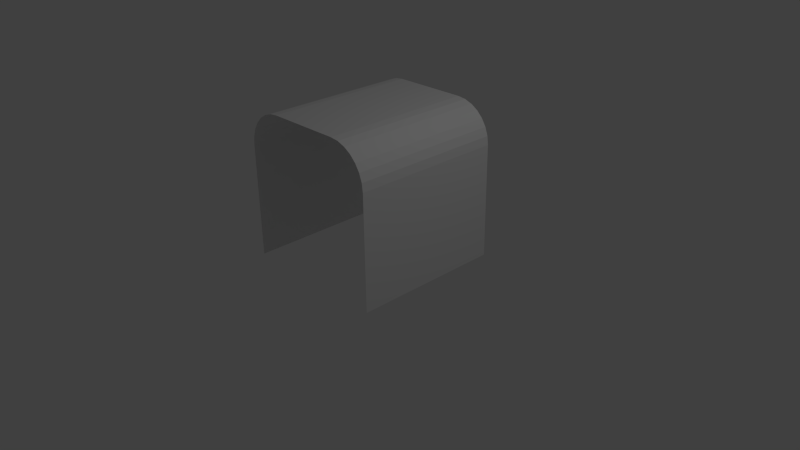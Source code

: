 # Source: wall.blend  (saved by Blender 2.67.0; exported with 4.5.12 LTS)
import bpy
from mathutils import Matrix  # noqa: F401  (used for matrix-valued properties, if any)

bpy.ops.wm.read_factory_settings(use_empty=True)
scene = bpy.context.scene
scene.name = 'Scene'

# ---- collections
col_collection_1 = bpy.data.collections.new('Collection 1'); scene.collection.children.link(col_collection_1)

# ---- materials (node trees are filled in below, after node groups)
mat_material = bpy.data.materials.new('Material')
mat_material.alpha_threshold = 0.0
mat_material.use_transparent_shadow = False
mat_material.roughness = 0.5
mat_material.line_color = (0.0, 0.0, 0.0, 1.0)

# ---- material node trees

# ---- world
world_world = bpy.data.worlds.new('World'); scene.world = world_world
world_world.color = (0.05088, 0.05088, 0.05088)
world_world.use_sun_shadow = False
world_world.sun_shadow_jitter_overblur = 0.0
world_world.cycles.sampling_method = 'MANUAL'
world_world.cycles.sample_map_resolution = 256

# ---- cameras
cam_camera = bpy.data.cameras.new('Camera')
cam_camera.clip_end = 100.0
cam_camera.lens = 35.0
cam_camera.sensor_width = 32.0
cam_camera.sensor_height = 18.0
cam_camera.ortho_scale = 7.314
cam_camera.dof.focus_distance = 0.0
cam_camera.dof.aperture_fstop = 128.0

# ---- lights
light_lamp = bpy.data.lights.new('Lamp', 'POINT')
light_lamp.transmission_factor = 0.0
light_lamp.cutoff_distance = 30.0
light_lamp.energy = 100.0
light_lamp.shadow_buffer_clip_start = 1.001
light_lamp.shadow_soft_size = 0.1
light_lamp.shadow_maximum_resolution = 0.006
light_lamp.use_absolute_resolution = True
light_lamp.cycles.use_multiple_importance_sampling = False

# ---- meshes
me_cube = bpy.data.meshes.new('Cube')
me_cube.from_pydata([(1.0, 1.0, 0.0), (1.0, -1.0, 0.0), (-1.0, -1.0, 0.0), (-1.0, 1.0, 0.0), (-0.5, -1.0, 2.0), (-1.0, -1.0, 1.5), (-0.6113, -1.0, 1.987), (-0.7169, -1.0, 1.95), (-0.8117, -1.0, 1.891), (-0.8909, -1.0, 1.812), (-0.9505, -1.0, 1.717), (-0.9875, -1.0, 1.611), (-1.0, 1.0, 1.5), (-0.5, 1.0, 2.0), (-0.9875, 1.0, 1.611), (-0.9505, 1.0, 1.717), (-0.8909, 1.0, 1.812), (-0.8117, 1.0, 1.891), (-0.7169, 1.0, 1.95), (-0.6113, 1.0, 1.987), (0.5, 1.0, 2.0), (1.0, 1.0, 1.5), (0.6113, 1.0, 1.987), (0.7169, 1.0, 1.95), (0.8117, 1.0, 1.891), (0.8909, 1.0, 1.812), (0.9505, 1.0, 1.717), (0.9875, 1.0, 1.611), (1.0, -1.0, 1.5), (0.5, -1.0, 2.0), (0.9875, -1.0, 1.611), (0.9505, -1.0, 1.717), (0.8909, -1.0, 1.812), (0.8117, -1.0, 1.891), (0.7169, -1.0, 1.95), (0.6113, -1.0, 1.987)], [], [(2, 5, 12, 3), (20, 13, 4, 29), (0, 21, 28, 1), (4, 13, 19, 6), (6, 19, 18, 7), (7, 18, 17, 8), (8, 17, 16, 9), (9, 16, 15, 10), (10, 15, 14, 11), (11, 14, 12, 5), (20, 29, 35, 22), (22, 35, 34, 23), (23, 34, 33, 24), (24, 33, 32, 25), (25, 32, 31, 26), (26, 31, 30, 27), (27, 30, 28, 21)])
me_cube.materials.append(mat_material)
me_cube.use_remesh_preserve_volume = False
me_cube.use_remesh_preserve_attributes = False
me_cube.use_mirror_vertex_groups = False
me_cube.update()

# ---- objects
ob_cube = bpy.data.objects.new('Cube', me_cube)
ob_lamp = bpy.data.objects.new('Lamp', light_lamp)
ob_camera = bpy.data.objects.new('Camera', cam_camera)

# ---- transforms, parenting, visibility, modifiers, constraints
ob_cube.location = (0.0, 0.0, 0.0)
ob_cube.lock_rotations_4d = False
ob_cube.empty_display_type = 'ARROWS'
ob_cube.lineart.crease_threshold = 0.0
ob_lamp.location = (4.076, 1.005, 5.904)
ob_lamp.rotation_euler = (0.6503, 0.05522, 1.866)
ob_lamp.lock_rotations_4d = False
ob_lamp.empty_display_type = 'ARROWS'
ob_lamp.color = (0.0, 0.0, 0.0, 0.0)
ob_lamp.lineart.crease_threshold = 0.0
ob_camera.location = (7.481, -6.508, 5.344)
ob_camera.rotation_euler = (1.109, 0.01082, 0.8149)
ob_camera.lock_rotations_4d = False
ob_camera.empty_display_type = 'ARROWS'
ob_camera.color = (0.0, 0.0, 0.0, 0.0)
ob_camera.display_type = 'WIRE'
ob_camera.lineart.crease_threshold = 0.0

# ---- collection membership
col_collection_1.objects.link(ob_cube)
col_collection_1.objects.link(ob_lamp)
col_collection_1.objects.link(ob_camera)

# ---- scene / render settings (as saved in the file)
scene.camera = ob_camera
scene.frame_start = 1; scene.frame_end = 250; scene.frame_set(1)
scene.render.engine = 'BLENDER_EEVEE_NEXT'
scene.render.image_settings.color_mode = 'RGB'
scene.render.image_settings.compression = 90
scene.render.resolution_percentage = 50
scene.render.dither_intensity = 0.0
scene.cycles.use_denoising = False
scene.cycles.samples = 10
scene.cycles.sampling_pattern = 'TABULATED_SOBOL'
scene.cycles.light_sampling_threshold = 0.0
scene.cycles.use_adaptive_sampling = False
scene.cycles.use_light_tree = False
scene.cycles.blur_glossy = 0.0
scene.cycles.volume_bounces = 1
scene.cycles.pixel_filter_type = 'GAUSSIAN'
scene.cycles.sample_clamp_indirect = 0.0
scene.view_settings.view_transform = 'Standard'
bpy.context.view_layer.update()
